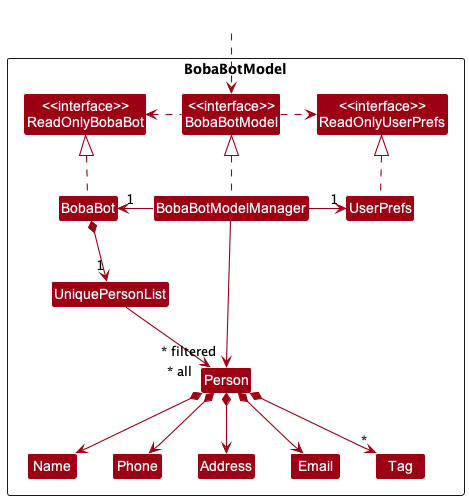

The diagram above was rendered by PlantUML. Its source (embedded in the PNG):
@startuml
!include style.puml
skinparam arrowThickness 1.1
skinparam arrowColor MODEL_COLOR
skinparam classBackgroundColor MODEL_COLOR

Package BobaBotModel <<Rectangle>>{
Class "<<interface>>\nReadOnlyBobaBot" as ReadOnlyBobaBot
Class "<<interface>>\nReadOnlyUserPrefs" as ReadOnlyUserPrefs
Class "<<interface>>\nBobaBotModel" as BobaBotModel
Class BobaBot
Class BobaBotModelManager
Class UserPrefs

Class UniquePersonList
Class Person
Class Address
Class Email
Class Name
Class Phone
Class Tag

}

Class HiddenOutside #FFFFFF
HiddenOutside ..> BobaBotModel

BobaBot .up.|> ReadOnlyBobaBot

BobaBotModelManager .up.|> BobaBotModel
BobaBotModel .right.> ReadOnlyUserPrefs
BobaBotModel .left.> ReadOnlyBobaBot
BobaBotModelManager -left-> "1" BobaBot
BobaBotModelManager -right-> "1" UserPrefs
UserPrefs .up.|> ReadOnlyUserPrefs

BobaBot *--> "1" UniquePersonList
UniquePersonList --> "~* all" Person
Person *--> Name
Person *--> Phone
Person *--> Email
Person *--> Address
Person *--> "*" Tag

Name -[hidden]right-> Phone
Phone -[hidden]right-> Address
Address -[hidden]right-> Email

BobaBotModelManager -->"~* filtered" Person
@enduml